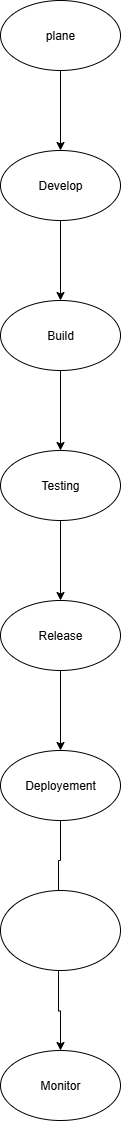

The diagram above was exported from draw.io. Its source (the exported page's mxGraphModel, read from the mxfile embedded in the PNG):
<mxGraphModel dx="1042" dy="562" grid="1" gridSize="10" guides="1" tooltips="1" connect="1" arrows="1" fold="1" page="1" pageScale="1" pageWidth="850" pageHeight="1100" math="0" shadow="0">
  <root>
    <mxCell id="0" />
    <mxCell id="1" parent="0" />
    <mxCell id="FzHMEH5dmIOklt0MZRDr-3" value="" style="edgeStyle=orthogonalEdgeStyle;rounded=0;orthogonalLoop=1;jettySize=auto;html=1;" edge="1" parent="1" source="FzHMEH5dmIOklt0MZRDr-1" target="FzHMEH5dmIOklt0MZRDr-2">
      <mxGeometry relative="1" as="geometry" />
    </mxCell>
    <mxCell id="FzHMEH5dmIOklt0MZRDr-1" value="plane" style="ellipse;whiteSpace=wrap;html=1;" vertex="1" parent="1">
      <mxGeometry x="330" y="10" width="120" height="70" as="geometry" />
    </mxCell>
    <mxCell id="FzHMEH5dmIOklt0MZRDr-5" value="" style="edgeStyle=orthogonalEdgeStyle;rounded=0;orthogonalLoop=1;jettySize=auto;html=1;" edge="1" parent="1" source="FzHMEH5dmIOklt0MZRDr-2" target="FzHMEH5dmIOklt0MZRDr-4">
      <mxGeometry relative="1" as="geometry" />
    </mxCell>
    <mxCell id="FzHMEH5dmIOklt0MZRDr-2" value="Develop" style="ellipse;whiteSpace=wrap;html=1;" vertex="1" parent="1">
      <mxGeometry x="330" y="160" width="120" height="70" as="geometry" />
    </mxCell>
    <mxCell id="FzHMEH5dmIOklt0MZRDr-7" value="" style="edgeStyle=orthogonalEdgeStyle;rounded=0;orthogonalLoop=1;jettySize=auto;html=1;" edge="1" parent="1" source="FzHMEH5dmIOklt0MZRDr-4" target="FzHMEH5dmIOklt0MZRDr-6">
      <mxGeometry relative="1" as="geometry" />
    </mxCell>
    <mxCell id="FzHMEH5dmIOklt0MZRDr-4" value="Build" style="ellipse;whiteSpace=wrap;html=1;" vertex="1" parent="1">
      <mxGeometry x="330" y="310" width="120" height="70" as="geometry" />
    </mxCell>
    <mxCell id="FzHMEH5dmIOklt0MZRDr-9" value="" style="edgeStyle=orthogonalEdgeStyle;rounded=0;orthogonalLoop=1;jettySize=auto;html=1;" edge="1" parent="1" source="FzHMEH5dmIOklt0MZRDr-6" target="FzHMEH5dmIOklt0MZRDr-8">
      <mxGeometry relative="1" as="geometry" />
    </mxCell>
    <mxCell id="FzHMEH5dmIOklt0MZRDr-6" value="Testing" style="ellipse;whiteSpace=wrap;html=1;" vertex="1" parent="1">
      <mxGeometry x="330" y="460" width="120" height="70" as="geometry" />
    </mxCell>
    <mxCell id="FzHMEH5dmIOklt0MZRDr-11" value="" style="edgeStyle=orthogonalEdgeStyle;rounded=0;orthogonalLoop=1;jettySize=auto;html=1;" edge="1" parent="1" source="FzHMEH5dmIOklt0MZRDr-8" target="FzHMEH5dmIOklt0MZRDr-10">
      <mxGeometry relative="1" as="geometry" />
    </mxCell>
    <mxCell id="FzHMEH5dmIOklt0MZRDr-8" value="Release" style="ellipse;whiteSpace=wrap;html=1;" vertex="1" parent="1">
      <mxGeometry x="330" y="610" width="120" height="70" as="geometry" />
    </mxCell>
    <mxCell id="FzHMEH5dmIOklt0MZRDr-13" value="" style="edgeStyle=orthogonalEdgeStyle;rounded=0;orthogonalLoop=1;jettySize=auto;html=1;" edge="1" parent="1" source="FzHMEH5dmIOklt0MZRDr-10">
      <mxGeometry relative="1" as="geometry">
        <mxPoint x="388" y="910" as="targetPoint" />
      </mxGeometry>
    </mxCell>
    <mxCell id="FzHMEH5dmIOklt0MZRDr-10" value="Deployement" style="ellipse;whiteSpace=wrap;html=1;" vertex="1" parent="1">
      <mxGeometry x="330" y="760" width="120" height="70" as="geometry" />
    </mxCell>
    <mxCell id="FzHMEH5dmIOklt0MZRDr-15" value="" style="edgeStyle=orthogonalEdgeStyle;rounded=0;orthogonalLoop=1;jettySize=auto;html=1;" edge="1" parent="1" target="FzHMEH5dmIOklt0MZRDr-14">
      <mxGeometry relative="1" as="geometry">
        <mxPoint x="388" y="980" as="sourcePoint" />
      </mxGeometry>
    </mxCell>
    <mxCell id="FzHMEH5dmIOklt0MZRDr-14" value="Monitor" style="ellipse;whiteSpace=wrap;html=1;" vertex="1" parent="1">
      <mxGeometry x="330" y="1060" width="120" height="70" as="geometry" />
    </mxCell>
    <mxCell id="FzHMEH5dmIOklt0MZRDr-16" value="" style="ellipse;whiteSpace=wrap;html=1;" vertex="1" parent="1">
      <mxGeometry x="330" y="900" width="120" height="80" as="geometry" />
    </mxCell>
  </root>
</mxGraphModel>